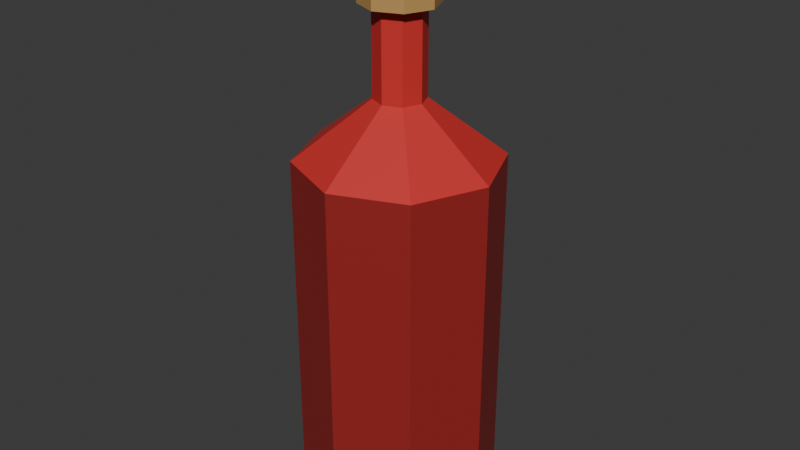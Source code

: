 # Source: bottle.blend  (saved by Blender 5.1.29; exported with 4.5.12 LTS)
import bpy
from mathutils import Matrix  # noqa: F401  (used for matrix-valued properties, if any)

bpy.ops.wm.read_factory_settings(use_empty=True)
scene = bpy.context.scene
scene.name = 'Scene'

# ---- collections
col_collection = bpy.data.collections.new('Collection'); scene.collection.children.link(col_collection)

# ---- images (referenced by path relative to the original .blend; pixels are not part of the script)
import os
ASSET_DIR = os.environ.get("B2B_ASSET_DIR", "")  # directory of the original .blend (textures are referenced by path, not embedded)
HERE = os.path.dirname(os.path.abspath(__file__))  # packed textures are extracted next to this script under _unpacked/

def load_image(name, relpath, width, height, colorspace="sRGB"):
    """Load a texture the original file referenced (path relative to the .blend, or extracted next to this script)."""
    p = next((c for c in (os.path.join(HERE, relpath), os.path.join(ASSET_DIR, relpath)) if relpath and os.path.exists(c)), "")
    if p:
        img = bpy.data.images.load(p, check_existing=True)
        img.name = name
    else:  # same state as the original file: an image datablock whose file is absent (Cycles renders it pink)
        img = bpy.data.images.new(name, width, height)
        img.source = "FILE"
        img.filepath = "//" + (relpath or name)
    img.colorspace_settings.name = colorspace
    return img
img_worm_palette_png_001 = load_image('WORM-Palette.png.001', '_unpacked/WORM-Palette.52f920b4.png', 96, 96, 'sRGB')

# ---- materials (node trees are filled in below, after node groups)
mat_worm_001 = bpy.data.materials.new('WORM.001')
mat_worm_001.use_backface_culling_lightprobe_volume = False
mat_worm_001.use_transparent_shadow = False

# ---- material node trees
mat_worm_001.use_nodes = True; mat_worm_001.node_tree.nodes.clear()
_N = mat_worm_001.node_tree.nodes; _L = mat_worm_001.node_tree.links
n0 = _N.new('ShaderNodeBsdfPrincipled'); n0.name = 'Principled BSDF'; n0.location = (10, 300)
n0.distribution = 'GGX'
n0.subsurface_method = 'RANDOM_WALK_SKIN'
n0.inputs[3].default_value = 1.45
n0.inputs[27].default_value = (0.0, 0.0, 0.0, 1.0)
n0.inputs[28].default_value = 1.0
n1 = _N.new('ShaderNodeOutputMaterial'); n1.name = 'Material Output'; n1.location = (300, 300)
n2 = _N.new('ShaderNodeTexImage'); n2.name = 'Image Texture'; n2.location = (-393, 125)
n2.image = img_worm_palette_png_001
n2.interpolation = 'Closest'
_L.new(n0.outputs[0], n1.inputs[0])
_L.new(n2.outputs[0], n0.inputs[0])
n1.is_active_output = True

# ---- world
world_world = bpy.data.worlds.new('World'); scene.world = world_world
world_world.use_nodes = True; world_world.node_tree.nodes.clear()
_N = world_world.node_tree.nodes; _L = world_world.node_tree.links
n0 = _N.new('ShaderNodeOutputWorld'); n0.name = 'World Output'; n0.location = (200, 100)
n1 = _N.new('ShaderNodeBackground'); n1.name = 'Background'; n1.location = (-200, 100)
n1.inputs[0].default_value = (0.05088, 0.05088, 0.05088, 1.0)
_L.new(n1.outputs[0], n0.inputs[0])
n0.is_active_output = True
world_world.color = (0.05088, 0.05088, 0.05088)
world_world.sun_shadow_jitter_overblur = 0.0

# ---- meshes
me_bottle_lod_1 = bpy.data.meshes.new('Bottle-LOD-1')
me_bottle_lod_1.from_pydata([(-1.112e-09, 0.1, 0.0), (-1.112e-09, 0.1, 0.358), (0.07071, 0.07071, 0.0), (0.07071, 0.07071, 0.358), (0.1, -4.851e-09, 0.0), (0.1, -4.851e-09, 0.358), (0.07071, -0.07071, 0.0), (0.07071, -0.07071, 0.358), (-9.855e-09, -0.1, 0.0), (-9.855e-09, -0.1, 0.358), (-0.07071, -0.07071, 0.0), (-0.07071, -0.07071, 0.358), (-0.1, 7.123e-10, 0.0), (-0.1, 7.123e-10, 0.358), (-0.07071, 0.07071, 0.0), (-0.07071, 0.07071, 0.358), (0.01768, 0.01768, 0.4157), (-3.664e-09, 0.025, 0.4157), (0.025, -1.467e-09, 0.4157), (0.01768, -0.01768, 0.4157), (-5.849e-09, -0.025, 0.4157), (-0.01768, -0.01768, 0.4157), (-0.025, -7.649e-11, 0.4157), (-0.01768, 0.01768, 0.4157), (0.01768, 0.01768, 0.5), (-3.664e-09, 0.025, 0.5), (0.025, -1.467e-09, 0.5), (0.01768, -0.01768, 0.5), (-5.849e-09, -0.025, 0.5), (-0.01768, -0.01768, 0.5), (-0.025, -7.649e-11, 0.5), (-0.01768, 0.01768, 0.5), (0.02652, 0.02652, 0.5025), (-5.728e-09, 0.0375, 0.5025), (0.0375, -2.046e-09, 0.5025), (0.02652, -0.02652, 0.5025), (-9.007e-09, -0.0375, 0.5025), (-0.02652, -0.02652, 0.5025), (-0.0375, 4.049e-11, 0.5025), (-0.02652, 0.02652, 0.5025), (0.02652, 0.02652, 0.5775), (4.15e-09, 0.0375, 0.5775), (0.0375, -2.046e-09, 0.5775), (0.02652, -0.02652, 0.5775), (8.714e-10, -0.0375, 0.5775), (-0.02652, -0.02652, 0.5775), (-0.0375, 4.049e-11, 0.5775), (-0.02652, 0.02652, 0.5775)], [], [(0, 1, 3, 2), (2, 3, 5, 4), (4, 5, 7, 6), (6, 7, 9, 8), (8, 9, 11, 10), (10, 11, 13, 12), (5, 3, 16, 18), (12, 13, 15, 14), (14, 15, 1, 0), (14, 2, 6), (17, 23, 31, 25), (11, 9, 20, 21), (1, 15, 23, 17), (3, 1, 17, 16), (7, 5, 18, 19), (13, 11, 21, 22), (9, 7, 19, 20), (15, 13, 22, 23), (22, 21, 29, 30), (20, 19, 27, 28), (18, 16, 24, 26), (23, 22, 30, 31), (21, 20, 28, 29), (19, 18, 26, 27), (16, 17, 25, 24), (31, 30, 38, 39), (26, 24, 32, 34), (28, 27, 35, 36), (30, 29, 37, 38), (25, 31, 39, 33), (24, 25, 33, 32), (27, 26, 34, 35), (29, 28, 36, 37), (37, 36, 44, 45), (46, 44, 42), (35, 34, 42, 43), (32, 33, 41, 40), (33, 39, 47, 41), (38, 37, 45, 46), (36, 35, 43, 44), (34, 32, 40, 42), (39, 38, 46, 47), (14, 0, 2), (2, 4, 6), (6, 8, 14), (8, 10, 14), (10, 12, 14), (42, 40, 41), (41, 47, 42), (47, 46, 42), (46, 45, 44), (44, 43, 42)])
_uv = me_bottle_lod_1.uv_layers.new(name='UVMap')
_uv.uv.foreach_set('vector', [0.1427, 0.734, 0.1427, 0.7315, 0.1433, 0.7315, 0.1433, 0.734, 0.1435, 0.736, 0.1409, 0.736, 0.1409, 0.7355, 0.1435, 0.7355, 0.1384, 0.7355, 0.1409, 0.7355, 0.1409, 0.736, 0.1384, 0.736, 0.1409, 0.7366, 0.1384, 0.7366, 0.1384, 0.736, 0.1409, 0.736, 0.144, 0.7341, 0.144, 0.7366, 0.1435, 0.7366, 0.1435, 0.7341, 0.1435, 0.7366, 0.1409, 0.7366, 0.1409, 0.736, 0.1435, 0.736, 0.1425, 0.8595, 0.1425, 0.8601, 0.1419, 0.8599, 0.1419, 0.8597, 0.1409, 0.7371, 0.1384, 0.7371, 0.1384, 0.7366, 0.1409, 0.7366, 0.1438, 0.7315, 0.1438, 0.734, 0.1433, 0.734, 0.1433, 0.7315, 0.1416, 0.8553, 0.1416, 0.8563, 0.1406, 0.8563, 0.1444, 0.8605, 0.1443, 0.8605, 0.1443, 0.8599, 0.1444, 0.8599, 0.1438, 0.8559, 0.1438, 0.8564, 0.1432, 0.8562, 0.1432, 0.8561, 0.139, 0.8595, 0.139, 0.8601, 0.1384, 0.8599, 0.1384, 0.8597, 0.1384, 0.8595, 0.1384, 0.8601, 0.1377, 0.8599, 0.1377, 0.8597, 0.1438, 0.8553, 0.1438, 0.8559, 0.1432, 0.8557, 0.1432, 0.8555, 0.1432, 0.8595, 0.1432, 0.8601, 0.1425, 0.8599, 0.1425, 0.8597, 0.1396, 0.8595, 0.1396, 0.8601, 0.139, 0.8599, 0.139, 0.8597, 0.1425, 0.859, 0.1425, 0.8595, 0.1419, 0.8593, 0.1419, 0.8592, 0.1443, 0.8564, 0.1444, 0.8564, 0.1444, 0.857, 0.1443, 0.857, 0.1444, 0.8551, 0.1443, 0.8551, 0.1443, 0.8545, 0.1444, 0.8545, 0.1443, 0.8605, 0.1441, 0.8605, 0.1441, 0.8599, 0.1443, 0.8599, 0.1443, 0.8553, 0.1445, 0.8553, 0.1445, 0.8559, 0.1443, 0.8559, 0.1444, 0.8593, 0.1443, 0.8593, 0.1443, 0.8587, 0.1444, 0.8587, 0.1444, 0.8581, 0.1443, 0.8581, 0.1443, 0.8575, 0.1444, 0.8575, 0.1443, 0.8581, 0.1444, 0.8581, 0.1444, 0.8587, 0.1443, 0.8587, 0.1022, 0.8541, 0.1022, 0.8539, 0.1023, 0.8539, 0.1023, 0.8541, 0.1017, 0.8539, 0.1017, 0.8541, 0.1016, 0.8541, 0.1016, 0.8539, 0.1036, 0.849, 0.1036, 0.8488, 0.1037, 0.8488, 0.1037, 0.849, 0.09905, 0.8541, 0.09905, 0.8539, 0.09914, 0.8539, 0.09914, 0.8541, 0.1023, 0.8541, 0.1023, 0.8539, 0.1024, 0.8539, 0.1024, 0.8541, 0.1037, 0.849, 0.1037, 0.8488, 0.1038, 0.8488, 0.1038, 0.849, 0.1036, 0.8488, 0.1036, 0.849, 0.1035, 0.849, 0.1035, 0.8488, 0.1018, 0.8539, 0.1018, 0.8541, 0.1017, 0.8541, 0.1017, 0.8539, 0.104, 0.8523, 0.1038, 0.8523, 0.1038, 0.8518, 0.104, 0.8518, 0.1017, 0.8498, 0.1017, 0.8501, 0.1013, 0.8501, 0.104, 0.8537, 0.1038, 0.8537, 0.1038, 0.8531, 0.104, 0.8531, 0.104, 0.8488, 0.1038, 0.8488, 0.1038, 0.8483, 0.104, 0.8483, 0.09852, 0.8541, 0.09852, 0.8539, 0.09905, 0.8539, 0.09905, 0.8541, 0.104, 0.8518, 0.1038, 0.8518, 0.1038, 0.8513, 0.104, 0.8513, 0.1038, 0.8488, 0.1035, 0.8488, 0.1035, 0.8483, 0.1038, 0.8483, 0.09852, 0.8539, 0.09852, 0.8541, 0.09798, 0.8541, 0.09798, 0.8539, 0.104, 0.8529, 0.1038, 0.8529, 0.1038, 0.8523, 0.104, 0.8523, 0.1434, 0.86, 0.1432, 0.8595, 0.1434, 0.859, 0.1441, 0.8604, 0.1439, 0.8599, 0.1441, 0.8593, 0.1415, 0.8603, 0.141, 0.8603, 0.141, 0.859, 0.1419, 0.8603, 0.1415, 0.8599, 0.1419, 0.859, 0.1443, 0.8575, 0.1441, 0.857, 0.1443, 0.8564, 0.09997, 0.8537, 0.09989, 0.8535, 0.09997, 0.8533, 0.1039, 0.8478, 0.1041, 0.8477, 0.1041, 0.8482, 0.1031, 0.8543, 0.1029, 0.8543, 0.1031, 0.8538, 0.09997, 0.8541, 0.09989, 0.8539, 0.09997, 0.8537, 0.1029, 0.8532, 0.1028, 0.853, 0.1029, 0.8528])
me_bottle_lod_1.materials.append(mat_worm_001)
me_bottle_lod_1.update()

# ---- objects
ob_bottle_lod_1 = bpy.data.objects.new('Bottle-LOD-1', me_bottle_lod_1)

# ---- transforms, parenting, visibility, modifiers, constraints
ob_bottle_lod_1.location = (0.0, 0.0, 0.0)

# ---- collection membership
col_collection.objects.link(ob_bottle_lod_1)

# ---- scene / render settings (as saved in the file)
scene.frame_start = 1; scene.frame_end = 250; scene.frame_set(1)
scene.render.engine = 'BLENDER_EEVEE_NEXT'
scene.render.bake_bias = 0.0
scene.render.bake_samples = 0
scene.cycles.sampling_pattern = 'TABULATED_SOBOL'
scene.eevee.use_volume_custom_range = False
bpy.context.view_layer.update()

# ---- added for rendering (the .blend has no active camera and no usable light): camera, sun
cam_auto = bpy.data.cameras.new('AutoCamera')
cam_auto.lens = 50.0
cam_auto.sensor_width = 36.0
cam_auto.clip_end = 1000.0
ob_auto_camera = bpy.data.objects.new('AutoCamera', cam_auto)
scene.collection.objects.link(ob_auto_camera)
ob_auto_camera.location = (0.594961, -0.713953, 0.764719)
ob_auto_camera.rotation_euler = (1.09748, -7.21219e-08, 0.694738)
scene.camera = ob_auto_camera
light_auto_sun = bpy.data.lights.new('AutoSun', 'SUN')
light_auto_sun.energy = 3.0
light_auto_sun.angle = 0.0523599
ob_auto_sun = bpy.data.objects.new('AutoSun', light_auto_sun)
scene.collection.objects.link(ob_auto_sun)
ob_auto_sun.rotation_euler = (0.872665, 0.174533, 0.523599)
bpy.context.view_layer.update()
